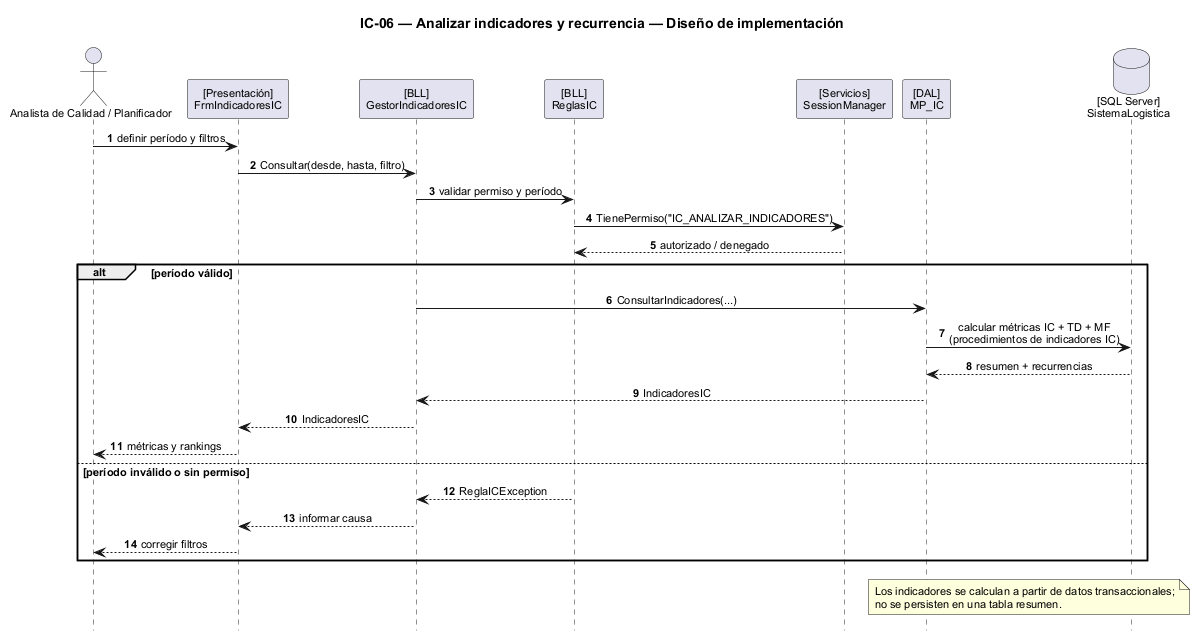

The diagram above was rendered by PlantUML. Its source (embedded in the PNG):
@startuml
scale max 1600 width
title IC-06 — Analizar indicadores y recurrencia — Diseño de implementación
skinparam backgroundColor white
skinparam shadowing false
skinparam defaultFontName Arial
skinparam defaultFontSize 11
skinparam sequenceMessageAlign center
skinparam responseMessageBelowArrow true
hide footbox
autonumber

actor "Analista de Calidad / Planificador" as ACT
participant "[Presentación]\nFrmIndicadoresIC" as UI
participant "[BLL]\nGestorIndicadoresIC" as BLL
participant "[BLL]\nReglasIC" as RULES
participant "[Servicios]\nSessionManager" as SES
participant "[DAL]\nMP_IC" as DAL
database "[SQL Server]\nSistemaLogistica" as DB

ACT -> UI : definir período y filtros
UI -> BLL : Consultar(desde, hasta, filtro)
BLL -> RULES : validar permiso y período
RULES -> SES : TienePermiso("IC_ANALIZAR_INDICADORES")
SES --> RULES : autorizado / denegado

alt período válido
  BLL -> DAL : ConsultarIndicadores(...)
  DAL -> DB : calcular métricas IC + TD + MF\n(procedimientos de indicadores IC)
  DB --> DAL : resumen + recurrencias
  DAL --> BLL : IndicadoresIC
  BLL --> UI : IndicadoresIC
  UI --> ACT : métricas y rankings
else período inválido o sin permiso
  RULES --> BLL : ReglaICException
  BLL --> UI : informar causa
  UI --> ACT : corregir filtros
end

note over DAL, DB
  Los indicadores se calculan a partir de datos transaccionales;
  no se persisten en una tabla resumen.
end note
@enduml